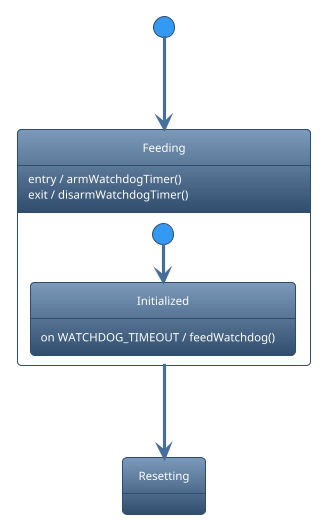

The diagram above was rendered by PlantUML. Its source (embedded in the PNG):
@startuml
!theme spacelab
state Feeding {
  Feeding : entry / armWatchdogTimer()
  Feeding : exit / disarmWatchdogTimer()
  state Initialized {
    Initialized : on WATCHDOG_TIMEOUT / feedWatchdog()
  }
  [*] --> Initialized
}
[*] --> Feeding : initializeAndSubscribe()
state Resetting {
}
Feeding --> Resetting : RESET
@enduml